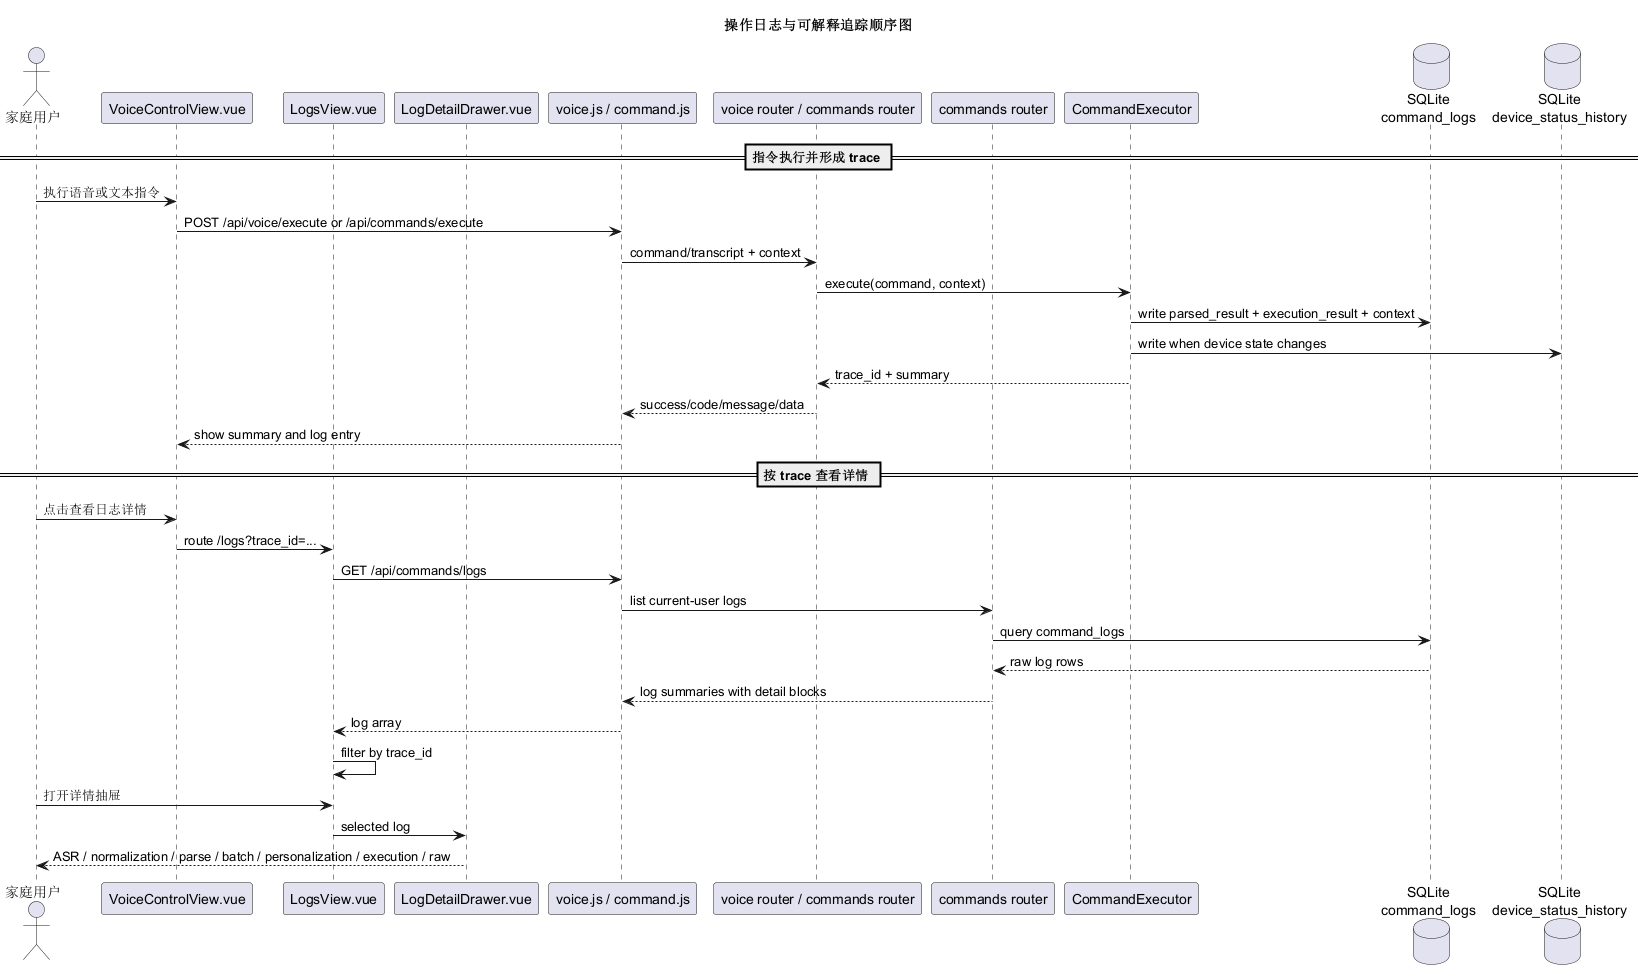

The diagram above was rendered by PlantUML. Its source (embedded in the PNG):
@startuml
title 操作日志与可解释追踪顺序图
actor "家庭用户" as User
participant "VoiceControlView.vue" as VoiceView
participant "LogsView.vue" as LogsView
participant "LogDetailDrawer.vue" as Drawer
participant "voice.js / command.js" as API
participant "voice router / commands router" as ExecuteRouter
participant "commands router" as LogsRouter
participant "CommandExecutor" as Exec
database "SQLite\ncommand_logs" as Logs
database "SQLite\ndevice_status_history" as History

== 指令执行并形成 trace ==
User -> VoiceView: 执行语音或文本指令
VoiceView -> API: POST /api/voice/execute or /api/commands/execute
API -> ExecuteRouter: command/transcript + context
ExecuteRouter -> Exec: execute(command, context)
Exec -> Logs: write parsed_result + execution_result + context
Exec -> History: write when device state changes
Exec --> ExecuteRouter: trace_id + summary
ExecuteRouter --> API: success/code/message/data
API --> VoiceView: show summary and log entry

== 按 trace 查看详情 ==
User -> VoiceView: 点击查看日志详情
VoiceView -> LogsView: route /logs?trace_id=...
LogsView -> API: GET /api/commands/logs
API -> LogsRouter: list current-user logs
LogsRouter -> Logs: query command_logs
Logs --> LogsRouter: raw log rows
LogsRouter --> API: log summaries with detail blocks
API --> LogsView: log array
LogsView -> LogsView: filter by trace_id
User -> LogsView: 打开详情抽屉
LogsView -> Drawer: selected log
Drawer --> User: ASR / normalization / parse / batch / personalization / execution / raw
@enduml